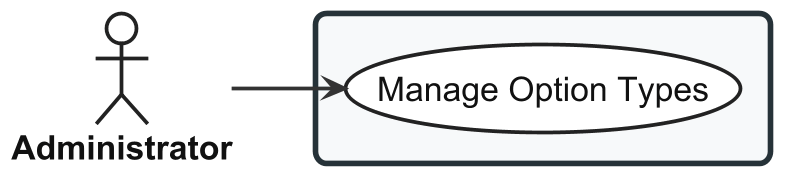

The diagram above was rendered by PlantUML. Its source (embedded in the PNG):
@startuml usecase-option-type-config

left to right direction

skinparam shadowing false
skinparam dpi 180

<style>

root {
  FontName "Arial"
  FontSize 18
  FontColor #111111
}

actor {
  FontName "Arial"
  FontSize 18
  FontStyle bold
  FontColor #111111
  BackgroundColor #FFFFFF
  LineColor #222222
  LineThickness 2
}

usecase {
  FontName "Arial"
  FontSize 18
  FontColor #111111
  FontStyle plain
  BackgroundColor #FFFFFF
  LineColor #222222
  LineThickness 2
  Padding 20
}

rectangle {
  FontName "Arial"
  FontSize 22
  FontStyle bold
  FontColor #111111
  BackgroundColor #F7F9FA
  LineColor #263238
  LineThickness 3
  RoundCorner 12
  Padding 30
}

arrow {
  FontName "Arial"
  FontSize 15
  FontColor #111111
  LineColor #333333
  LineThickness 2
}

</style>


actor "Administrator" as Admin

rectangle {

  ' UC-ADM-OPT
  usecase "Manage Option Types" as UC_MAIN

}

Admin --> UC_MAIN

@enduml